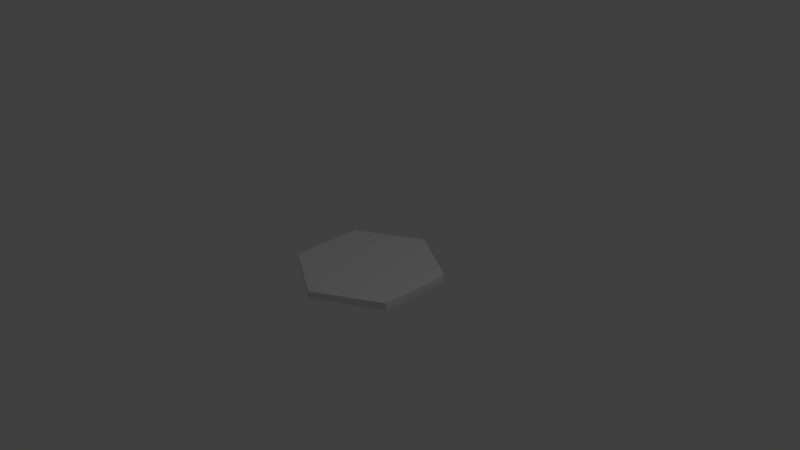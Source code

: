 # Source: Hex.blend  (saved by Blender 2.78.0; exported with 4.5.12 LTS)
import bpy
from mathutils import Matrix  # noqa: F401  (used for matrix-valued properties, if any)

bpy.ops.wm.read_factory_settings(use_empty=True)
scene = bpy.context.scene
scene.name = 'Scene'

# ---- collections
col_collection_1 = bpy.data.collections.new('Collection 1'); scene.collection.children.link(col_collection_1)

# ---- world
world_world = bpy.data.worlds.new('World'); scene.world = world_world
world_world.color = (0.05088, 0.05088, 0.05088)
world_world.use_sun_shadow = False
world_world.sun_shadow_jitter_overblur = 0.0
world_world.cycles.sampling_method = 'MANUAL'

# ---- cameras
cam_camera = bpy.data.cameras.new('Camera')
cam_camera.clip_end = 100.0
cam_camera.lens = 35.0
cam_camera.sensor_width = 32.0
cam_camera.sensor_height = 18.0
cam_camera.ortho_scale = 7.314
cam_camera.dof.focus_distance = 0.0
cam_camera.dof.aperture_fstop = 128.0

# ---- lights
light_lamp = bpy.data.lights.new('Lamp', 'POINT')
light_lamp.transmission_factor = 0.0
light_lamp.cutoff_distance = 30.0
light_lamp.energy = 100.0
light_lamp.shadow_buffer_clip_start = 1.001
light_lamp.shadow_soft_size = 0.1
light_lamp.shadow_maximum_resolution = 0.006
light_lamp.use_absolute_resolution = True

# ---- meshes
me_cylinder = bpy.data.meshes.new('Cylinder')
me_cylinder.from_pydata([(0.0, 1.0, -0.05), (0.0, 1.0, 0.05), (0.866, 0.5, -0.05), (0.866, 0.5, 0.05), (0.866, -0.5, -0.05), (0.866, -0.5, 0.05), (-8.742e-08, -1.0, -0.05), (-8.742e-08, -1.0, 0.05), (-0.866, -0.5, -0.05), (-0.866, -0.5, 0.05), (-0.866, 0.5, -0.05), (-0.866, 0.5, 0.05)], [], [(0, 1, 3, 2), (2, 3, 5, 4), (4, 5, 7, 6), (6, 7, 9, 8), (3, 1, 11, 9, 7, 5), (8, 9, 11, 10), (10, 11, 1, 0), (0, 2, 4, 6, 8, 10)])
_uv = me_cylinder.uv_layers.new(name='UVMap')
_uv.uv.foreach_set('vector', [0.05612, 0.8571, 0.02806, 0.8571, 0.02806, 0.5714, 0.05612, 0.5714, 0.02806, 1.0, 5.017e-08, 1.0, 3.554e-08, 0.8571, 0.02806, 0.8571, 0.02806, 0.8571, 3.554e-08, 0.8571, 0.0, 0.5714, 0.02806, 0.5714, 1.0, 0.5714, 0.9719, 0.5714, 0.9719, 0.4286, 1.0, 0.4286, 0.729, 0.0, 0.9719, 0.1429, 0.9719, 0.4286, 0.729, 0.5714, 0.486, 0.4286, 0.486, 0.1429, 1.0, 0.4286, 0.9719, 0.4286, 0.9719, 0.1429, 1.0, 0.1429, 1.0, 0.1429, 0.9719, 0.1429, 0.9719, 0.0, 1.0, 0.0, 0.486, 0.1429, 0.486, 0.4286, 0.243, 0.5714, 0.0, 0.4286, 3.345e-08, 0.1429, 0.243, 0.0])
me_cylinder.use_remesh_preserve_volume = False
me_cylinder.use_remesh_preserve_attributes = False
me_cylinder.use_mirror_vertex_groups = False
me_cylinder.update()

# ---- objects
ob_cylinder = bpy.data.objects.new('Cylinder', me_cylinder)
ob_lamp = bpy.data.objects.new('Lamp', light_lamp)
ob_camera = bpy.data.objects.new('Camera', cam_camera)

# ---- transforms, parenting, visibility, modifiers, constraints
ob_cylinder.location = (0.0, 0.0, -0.2)
ob_cylinder.lineart.crease_threshold = 0.0
ob_lamp.location = (4.076, 1.005, 5.904)
ob_lamp.rotation_euler = (0.6503, 0.05522, 1.866)
ob_lamp.lock_rotations_4d = False
ob_lamp.empty_display_type = 'ARROWS'
ob_lamp.color = (0.0, 0.0, 0.0, 0.0)
ob_lamp.lineart.crease_threshold = 0.0
ob_camera.location = (7.481, -6.508, 5.344)
ob_camera.rotation_euler = (1.109, 0.0, 0.8149)
ob_camera.lock_rotations_4d = False
ob_camera.empty_display_type = 'ARROWS'
ob_camera.color = (0.0, 0.0, 0.0, 0.0)
ob_camera.display_type = 'WIRE'
ob_camera.lineart.crease_threshold = 0.0

# ---- collection membership
col_collection_1.objects.link(ob_cylinder)
col_collection_1.objects.link(ob_lamp)
col_collection_1.objects.link(ob_camera)

# ---- scene / render settings (as saved in the file)
scene.camera = ob_camera
scene.frame_start = 1; scene.frame_end = 250; scene.frame_set(1)
scene.render.engine = 'BLENDER_EEVEE_NEXT'
scene.render.resolution_percentage = 50
scene.render.dither_intensity = 0.0
scene.cycles.use_denoising = False
scene.cycles.samples = 128
scene.cycles.sampling_pattern = 'TABULATED_SOBOL'
scene.cycles.light_sampling_threshold = 0.0
scene.cycles.use_adaptive_sampling = False
scene.cycles.use_light_tree = False
scene.cycles.blur_glossy = 0.0
scene.cycles.sample_clamp_indirect = 0.0
scene.view_settings.view_transform = 'Standard'
bpy.context.view_layer.update()
